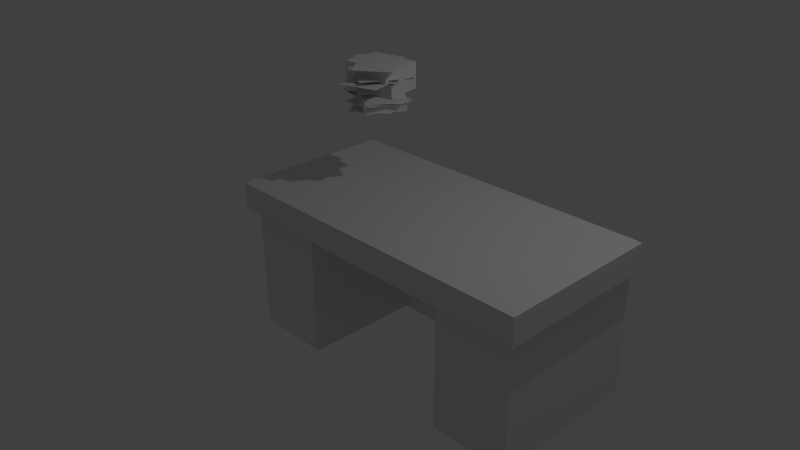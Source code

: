 # Source: Desk.blend  (saved by Blender 2.76.0; exported with 4.5.12 LTS)
import bpy
from mathutils import Matrix  # noqa: F401  (used for matrix-valued properties, if any)

bpy.ops.wm.read_factory_settings(use_empty=True)
scene = bpy.context.scene
scene.name = 'Scene'

# ---- collections
col_collection_1 = bpy.data.collections.new('Collection 1'); scene.collection.children.link(col_collection_1)

# ---- materials (node trees are filled in below, after node groups)
mat_desk = bpy.data.materials.new('desk')
mat_desk.alpha_threshold = 0.0
mat_desk.use_transparent_shadow = False
mat_desk.roughness = 0.5
mat_paper = bpy.data.materials.new('paper')
mat_paper.alpha_threshold = 0.0
mat_paper.use_transparent_shadow = False
mat_paper.roughness = 0.5

# ---- material node trees

# ---- world
world_world = bpy.data.worlds.new('World'); scene.world = world_world
world_world.color = (0.05088, 0.05088, 0.05088)
world_world.use_sun_shadow = False
world_world.sun_shadow_jitter_overblur = 0.0
world_world.cycles.sampling_method = 'MANUAL'
world_world.cycles.sample_map_resolution = 256

# ---- cameras
cam_camera = bpy.data.cameras.new('Camera')
cam_camera.clip_end = 100.0
cam_camera.lens = 35.0
cam_camera.sensor_width = 32.0
cam_camera.sensor_height = 18.0
cam_camera.ortho_scale = 7.314
cam_camera.dof.focus_distance = 0.0
cam_camera.dof.aperture_fstop = 128.0

# ---- lights
light_lamp = bpy.data.lights.new('Lamp', 'POINT')
light_lamp.transmission_factor = 0.0
light_lamp.cutoff_distance = 30.0
light_lamp.energy = 100.0
light_lamp.shadow_buffer_clip_start = 1.001
light_lamp.shadow_soft_size = 0.1
light_lamp.shadow_maximum_resolution = 0.006
light_lamp.use_absolute_resolution = True
light_lamp.cycles.use_multiple_importance_sampling = False

# ---- meshes
me_circle = bpy.data.meshes.new('Circle')
me_circle.from_pydata([(3.114, 1.0, 0.5898), (3.114, 1.0, -1.41), (3.114, -1.0, 0.5898), (3.114, -1.0, -1.41), (-1.0, 1.0, 0.5898), (-1.0, 1.0, -1.41), (-1.0, -1.0, 0.5898), (-1.0, -1.0, -1.41), (2.741, 1.0, -1.229), (-0.6265, 1.0, -1.229), (2.741, 1.0, 0.4083), (-0.6265, 1.0, 0.4083), (2.741, 0.9236, -1.229), (-0.6265, 0.9236, -1.229), (2.741, 0.9236, 0.4083), (-0.6265, 0.9236, 0.4083), (0.02857, -1.0, -1.41), (3.114, -1.0, -0.3085), (2.086, -1.0, -1.41), (2.086, -1.0, 0.5898), (1.057, -1.0, 0.5898), (0.02857, -1.0, 0.5898), (2.086, 1.0, -1.41), (1.057, 1.0, -1.41), (0.02857, 1.0, -1.41), (0.02857, 1.0, 0.5898), (1.057, 1.0, 0.5898), (2.086, 1.0, 0.5898), (1.899, 1.0, -1.229), (1.057, 1.0, -1.229), (0.2153, 1.0, -1.229), (0.2153, 1.0, 0.4083), (1.057, 1.0, 0.4083), (1.899, 1.0, 0.4083), (1.899, 0.9236, -1.229), (1.057, 0.9236, -1.229), (0.2153, 0.9236, -1.229), (0.2153, 0.9236, 0.4083), (1.057, 0.9236, 0.4083), (1.899, 0.9236, 0.4083), (3.114, -1.0, 0.2423), (3.114, 1.0, 0.2423), (-1.0, 1.0, 0.2423), (-1.0, -1.0, 0.2423), (2.741, 1.0, 0.1591), (-0.6265, 1.0, 0.1591), (2.741, 0.9236, 0.1591), (-0.6265, 0.9236, 0.1591), (0.2153, 0.9236, 0.1591), (1.057, 0.9236, 0.1591), (1.899, 0.9236, 0.1591), (2.086, -1.0, 0.2423), (1.057, -1.0, 0.2423), (0.02857, -1.0, 0.2423), (0.02857, 0.5505, -1.41), (1.057, 0.5505, -1.41), (2.086, 0.5505, -1.41), (2.086, 0.5505, 0.2423), (1.057, 0.5505, 0.2423), (0.02857, 0.5505, 0.2423), (3.114, -1.0, -0.8594), (3.114, 1.0, -0.3085), (3.114, 1.0, -0.8594), (-1.0, 1.0, -0.3085), (-1.0, 1.0, -0.8594), (2.741, 1.0, -0.3035), (2.741, 1.0, -0.7661), (-0.6265, 1.0, -0.3035), (-0.6265, 1.0, -0.7661), (2.741, 0.9236, -0.3035), (2.741, 0.9236, -0.7661), (-0.6265, 0.9236, -0.3035), (-0.6265, 0.9236, -0.7661), (0.2153, 0.9236, -0.3035), (0.2153, 0.9236, -0.7661), (1.057, 0.9236, -0.3035), (1.057, 0.9236, -0.7661), (1.899, 0.9236, -0.3035), (1.899, 0.9236, -0.7661), (2.086, -1.0, -0.3085), (2.086, -1.0, -0.8594), (0.02857, -1.0, -0.3085), (0.02857, -1.0, -0.8594), (-1.0, -1.0, -0.8594), (-1.0, -1.0, -0.3085), (2.086, 0.5505, -0.3085), (2.086, 0.5505, -0.8594), (1.057, 0.5505, -0.3085), (1.057, 0.5505, -0.8594), (0.02857, 0.5505, -0.3085), (0.02857, 0.5505, -0.8594), (-0.0236, -1.118, 0.5898), (-1.104, -1.118, 0.5898), (3.219, 0.9839, 0.5898), (3.219, -1.118, 0.5898), (-1.104, 0.9839, 0.5898), (-1.104, -1.118, 0.2406), (2.138, -1.118, 0.5898), (1.057, -1.118, 0.5898), (3.219, -1.118, 0.2406), (3.219, 0.9839, 0.2406), (-1.104, 0.9839, 0.2406), (2.138, -1.118, 0.2406), (1.057, -1.118, 0.2406), (-0.0236, -1.118, 0.2406), (0.3776, 0.3994, 2.119), (0.4189, -0.1017, 2.119), (-0.2735, 0.3458, 2.119), (-0.2322, -0.1554, 2.119), (0.4112, -0.1132, 1.943), (0.3867, 0.3891, 1.943), (-0.2413, -0.145, 1.943), (-0.2658, 0.3572, 1.943), (-0.3003, 0.2974, 1.78), (-0.1923, -0.1937, 1.78), (0.3377, 0.4377, 1.78), (0.4457, -0.05335, 1.78), (-0.1923, -0.1937, 1.942), (-0.3003, 0.2974, 1.942), (0.4457, -0.05335, 1.942), (0.3377, 0.4377, 1.942), (0.4849, -0.1036, 1.629), (0.0769, -0.3975, 1.629), (0.1031, 0.4265, 1.629), (-0.3049, 0.1327, 1.629), (0.4997, -0.02707, 1.968), (0.09164, -0.3209, 1.968), (0.1178, 0.5031, 1.968), (-0.2902, 0.2092, 1.968), (0.5186, -0.08055, 2.116), (0.1106, -0.3744, 2.116), (0.1368, 0.4496, 2.116), (-0.2712, 0.1558, 2.116), (0.3321, 0.05872, 2.071), (-0.04054, -0.2788, 2.071), (-0.1065, 0.543, 2.071), (-0.4791, 0.2054, 2.071), (0.427, 0.1297, 1.827), (0.1963, -0.3171, 1.827), (-0.1536, 0.4294, 1.827), (-0.3842, -0.0174, 1.827), (0.397, 0.1833, 1.785), (0.2609, -0.3005, 1.771), (-0.2312, 0.3608, 1.758), (-0.3672, -0.123, 1.743), (0.5089, 0.07156, 2.005), (0.2481, -0.3582, 1.992), (-0.04906, 0.4108, 1.983), (-0.3099, -0.01888, 1.971), (0.5556, 0.03393, 1.734), (0.245, -0.3615, 1.734), (0.04179, 0.4375, 1.734), (-0.2688, 0.0421, 1.734), (0.5502, 0.1442, 1.723), (0.3562, -0.3197, 1.723), (-0.05257, 0.3962, 1.723), (-0.2465, -0.06767, 1.723), (0.4841, -0.3238, 1.953), (-0.00107, -0.4559, 1.953), (0.3125, 0.3066, 1.953), (-0.1727, 0.1745, 1.953), (0.3261, -0.305, 1.671), (-0.1728, -0.2424, 1.671), (0.4074, 0.3432, 1.671), (-0.0915, 0.4058, 1.671), (0.5183, 0.1223, 1.778), (0.2804, -0.3207, 1.778), (-0.0573, 0.4314, 1.778), (-0.2952, -0.01156, 1.778), (0.2804, -0.3207, 1.616), (0.5183, 0.1223, 1.616), (-0.2952, -0.01156, 1.616), (-0.0573, 0.4314, 1.616)], [], [(21, 25, 4, 6), (18, 22, 1, 3), (82, 83, 7, 16), (62, 60, 3, 1), (42, 4, 11, 45), (83, 64, 5, 7), (33, 10, 14, 39), (27, 0, 10, 33), (24, 5, 9, 30), (62, 1, 8, 66), (78, 70, 12, 34), (30, 9, 13, 36), (45, 11, 15, 47), (66, 8, 12, 70), (8, 28, 34, 12), (28, 29, 35, 34), (29, 30, 36, 35), (72, 74, 36, 13), (74, 76, 35, 36), (76, 78, 34, 35), (1, 22, 28, 8), (22, 23, 29, 28), (23, 24, 30, 29), (4, 25, 31, 11), (25, 26, 32, 31), (26, 27, 33, 32), (11, 31, 37, 15), (31, 32, 38, 37), (32, 33, 39, 38), (60, 80, 18, 3), (51, 52, 58, 57), (80, 79, 85, 86), (7, 5, 24, 16), (54, 24, 23, 55), (55, 23, 22, 56), (2, 0, 27, 19), (19, 27, 26, 20), (20, 26, 25, 21), (52, 51, 102, 103), (2, 19, 97, 94), (53, 52, 103, 104), (38, 39, 50, 49), (37, 38, 49, 48), (15, 37, 48, 47), (10, 44, 46, 14), (67, 45, 47, 71), (39, 14, 46, 50), (0, 41, 44, 10), (21, 6, 92, 91), (63, 42, 45, 67), (43, 53, 104, 96), (40, 41, 100, 99), (86, 88, 55, 56), (88, 90, 54, 55), (82, 16, 54, 90), (79, 51, 57, 85), (18, 80, 86, 56), (52, 53, 59, 58), (53, 81, 89, 59), (81, 82, 90, 89), (58, 59, 89, 87), (87, 89, 90, 88), (57, 58, 87, 85), (85, 87, 88, 86), (5, 64, 68, 9), (64, 63, 67, 68), (9, 68, 72, 13), (68, 67, 71, 72), (40, 51, 79, 17), (17, 79, 80, 60), (49, 50, 77, 75), (75, 77, 78, 76), (48, 49, 75, 73), (73, 75, 76, 74), (47, 48, 73, 71), (71, 73, 74, 72), (44, 65, 69, 46), (65, 66, 70, 69), (50, 46, 69, 77), (77, 69, 70, 78), (41, 61, 65, 44), (61, 62, 66, 65), (43, 42, 63, 84), (84, 63, 64, 83), (41, 40, 17, 61), (61, 17, 60, 62), (53, 43, 84, 81), (81, 84, 83, 82), (98, 91, 104, 103), (97, 98, 103, 102), (94, 97, 102, 99), (92, 95, 101, 96), (93, 94, 99, 100), (91, 92, 96, 104), (19, 20, 98, 97), (6, 4, 95, 92), (41, 0, 93, 100), (51, 40, 99, 102), (20, 21, 91, 98), (42, 43, 96, 101), (0, 2, 94, 93), (4, 42, 101, 95), (124, 123, 121, 122), (117, 119, 120, 118), (118, 120, 115, 113), (119, 117, 114, 116), (117, 118, 113, 114), (128, 127, 125, 126), (132, 131, 129, 130), (136, 135, 133, 134), (140, 139, 137, 138), (144, 143, 141, 142), (148, 147, 145, 146), (152, 151, 149, 150), (156, 155, 153, 154), (160, 159, 157, 158), (164, 163, 161, 162), (168, 166, 165, 167), (105, 106, 109, 110), (108, 107, 112, 111), (106, 108, 111, 109), (107, 105, 110, 112), (108, 106, 105, 107), (120, 119, 116, 115), (167, 165, 170, 172), (166, 168, 171, 169), (168, 167, 172, 171), (165, 166, 169, 170), (171, 172, 170, 169)])
me_circle.polygons.foreach_set('material_index', [0, 0, 0, 0, 0, 0, 0, 0, 0, 0, 0, 0, 0, 0, 0, 0, 0, 0, 0, 0, 0, 0, 0, 0, 0, 0, 0, 0, 0, 0, 0, 0, 0, 0, 0, 0, 0, 0, 0, 0, 0, 0, 0, 0, 0, 0, 0, 0, 0, 0, 0, 0, 0, 0, 0, 0, 0, 0, 0, 0, 0, 0, 0, 0, 0, 0, 0, 0, 0, 0, 0, 0, 0, 0, 0, 0, 0, 0, 0, 0, 0, 0, 0, 0, 0, 0, 0, 0, 0, 0, 0, 0, 0, 0, 0, 0, 0, 0, 0, 0, 0, 0, 1, 1, 1, 1, 1, 1, 1, 1, 1, 1, 1, 1, 1, 1, 1, 1, 1, 1, 1, 1, 1, 1, 1, 1, 1, 1, 1])
me_circle.materials.append(mat_desk)
me_circle.materials.append(mat_paper)
me_circle.use_remesh_preserve_volume = False
me_circle.use_remesh_preserve_attributes = False
me_circle.use_mirror_vertex_groups = False
me_circle.update()

# ---- objects
ob_circle = bpy.data.objects.new('Circle', me_circle)
ob_lamp = bpy.data.objects.new('Lamp', light_lamp)
ob_camera = bpy.data.objects.new('Camera', cam_camera)

# ---- transforms, parenting, visibility, modifiers, constraints
ob_circle.location = (0.0, 0.0, 0.4102)
ob_circle.lineart.crease_threshold = 0.0
ob_lamp.location = (4.076, 1.005, 5.904)
ob_lamp.rotation_euler = (0.6503, 0.05522, 1.866)
ob_lamp.lock_rotations_4d = False
ob_lamp.empty_display_type = 'ARROWS'
ob_lamp.color = (0.0, 0.0, 0.0, 0.0)
ob_lamp.lineart.crease_threshold = 0.0
ob_camera.location = (7.481, -6.508, 5.344)
ob_camera.rotation_euler = (1.109, 0.01082, 0.8149)
ob_camera.lock_rotations_4d = False
ob_camera.empty_display_type = 'ARROWS'
ob_camera.color = (0.0, 0.0, 0.0, 0.0)
ob_camera.display_type = 'WIRE'
ob_camera.lineart.crease_threshold = 0.0

# ---- collection membership
col_collection_1.objects.link(ob_circle)
col_collection_1.objects.link(ob_lamp)
col_collection_1.objects.link(ob_camera)

# ---- scene / render settings (as saved in the file)
scene.camera = ob_camera
scene.frame_start = 1; scene.frame_end = 250; scene.frame_set(1)
scene.render.engine = 'BLENDER_EEVEE_NEXT'
scene.render.resolution_percentage = 50
scene.render.dither_intensity = 0.0
scene.cycles.use_denoising = False
scene.cycles.samples = 10
scene.cycles.sampling_pattern = 'TABULATED_SOBOL'
scene.cycles.light_sampling_threshold = 0.0
scene.cycles.use_adaptive_sampling = False
scene.cycles.use_light_tree = False
scene.cycles.blur_glossy = 0.0
scene.cycles.pixel_filter_type = 'GAUSSIAN'
scene.cycles.sample_clamp_indirect = 0.0
scene.view_settings.view_transform = 'Standard'
bpy.context.view_layer.update()
